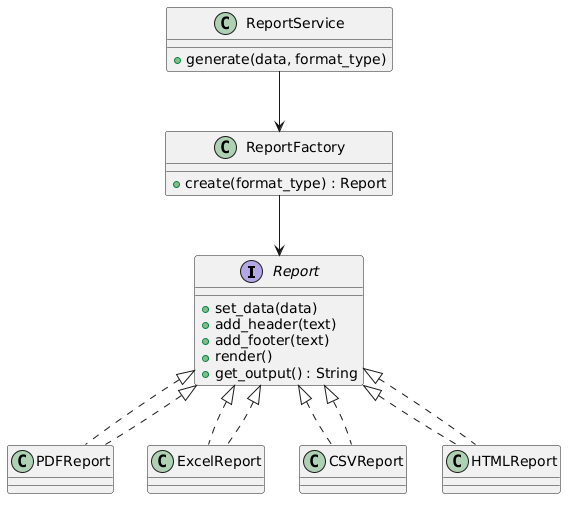

The diagram above was rendered by PlantUML. Its source (embedded in the PNG):
@startuml
interface Report {
    + set_data(data)
    + add_header(text)
    + add_footer(text)
    + render()
    + get_output() : String
}

class PDFReport implements Report
class ExcelReport implements Report
class CSVReport implements Report
class HTMLReport implements Report

class ReportFactory {
    + create(format_type) : Report
}

class ReportService {
    + generate(data, format_type)
}

ReportFactory --> Report
ReportService --> ReportFactory
Report <|.. PDFReport
Report <|.. ExcelReport
Report <|.. CSVReport
Report <|.. HTMLReport
@enduml